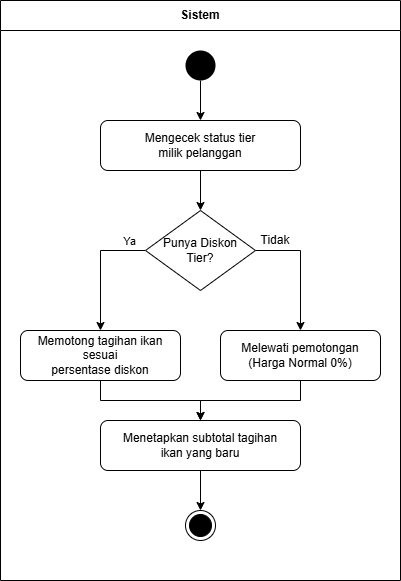

The diagram above was exported from draw.io. Its source (the exported page's mxGraphModel, read from the mxfile embedded in the PNG):
<mxGraphModel dx="1030" dy="574" grid="1" gridSize="10" guides="1" tooltips="1" connect="1" arrows="1" fold="1" page="1" pageScale="1" pageWidth="827" pageHeight="1169" math="0" shadow="0">
  <root>
    <mxCell id="0" />
    <mxCell id="1" parent="0" />
    <mxCell id="swim_sistem" parent="1" style="swimlane;whiteSpace=wrap;html=1;startSize=30;fontStyle=1;align=center;" value="Sistem" vertex="1">
      <mxGeometry height="580" width="400" x="250" y="80" as="geometry" />
    </mxCell>
    <mxCell id="start_node" parent="swim_sistem" style="ellipse;fillColor=#000000;strokeColor=none;html=1;align=center;" value="" vertex="1">
      <mxGeometry height="30" width="30" x="185" y="50" as="geometry" />
    </mxCell>
    <mxCell id="act1" parent="swim_sistem" style="rounded=1;whiteSpace=wrap;html=1;" value="Mengecek status tier&#10;milik pelanggan" vertex="1">
      <mxGeometry height="50" width="200" x="100" y="120" as="geometry" />
    </mxCell>
    <mxCell id="q4Q7uNkFfxAlQnJVAupK-1" edge="1" parent="swim_sistem" source="dec1" style="edgeStyle=orthogonalEdgeStyle;rounded=0;orthogonalLoop=1;jettySize=auto;html=1;entryX=0.5;entryY=0;entryDx=0;entryDy=0;" target="act_no">
      <mxGeometry relative="1" as="geometry">
        <Array as="points">
          <mxPoint x="300" y="250" />
        </Array>
      </mxGeometry>
    </mxCell>
    <mxCell id="q4Q7uNkFfxAlQnJVAupK-2" edge="1" parent="swim_sistem" source="dec1" style="edgeStyle=orthogonalEdgeStyle;rounded=0;orthogonalLoop=1;jettySize=auto;html=1;entryX=0.5;entryY=0;entryDx=0;entryDy=0;" target="act_yes">
      <mxGeometry relative="1" as="geometry">
        <Array as="points">
          <mxPoint x="100" y="250" />
        </Array>
      </mxGeometry>
    </mxCell>
    <mxCell id="q4Q7uNkFfxAlQnJVAupK-3" connectable="0" parent="q4Q7uNkFfxAlQnJVAupK-2" style="edgeLabel;html=1;align=center;verticalAlign=middle;resizable=0;points=[];" value="Ya" vertex="1">
      <mxGeometry relative="1" x="-0.728" y="-4" as="geometry">
        <mxPoint y="-6" as="offset" />
      </mxGeometry>
    </mxCell>
    <mxCell id="dec1" parent="swim_sistem" style="rhombus;whiteSpace=wrap;html=1;align=center;" value="Punya Diskon&#10;Tier?" vertex="1">
      <mxGeometry height="80" width="110" x="145" y="210" as="geometry" />
    </mxCell>
    <mxCell id="q4Q7uNkFfxAlQnJVAupK-6" edge="1" parent="swim_sistem" source="act_yes" style="edgeStyle=orthogonalEdgeStyle;rounded=0;orthogonalLoop=1;jettySize=auto;html=1;entryX=0.5;entryY=0;entryDx=0;entryDy=0;" target="act_merge">
      <mxGeometry relative="1" as="geometry" />
    </mxCell>
    <mxCell id="act_yes" parent="swim_sistem" style="rounded=1;whiteSpace=wrap;html=1;" value="Memotong tagihan ikan sesuai&#10;persentase diskon" vertex="1">
      <mxGeometry height="50" width="160" x="20" y="330" as="geometry" />
    </mxCell>
    <mxCell id="q4Q7uNkFfxAlQnJVAupK-7" edge="1" parent="swim_sistem" source="act_no" style="edgeStyle=orthogonalEdgeStyle;rounded=0;orthogonalLoop=1;jettySize=auto;html=1;entryX=0.5;entryY=0;entryDx=0;entryDy=0;" target="act_merge">
      <mxGeometry relative="1" as="geometry" />
    </mxCell>
    <mxCell id="act_no" parent="swim_sistem" style="rounded=1;whiteSpace=wrap;html=1;" value="Melewati pemotongan&#10;(Harga Normal 0%)" vertex="1">
      <mxGeometry height="50" width="160" x="220" y="330" as="geometry" />
    </mxCell>
    <mxCell id="act_merge" parent="swim_sistem" style="rounded=1;whiteSpace=wrap;html=1;" value="Menetapkan subtotal tagihan&#10;ikan yang baru" vertex="1">
      <mxGeometry height="50" width="200" x="100" y="420" as="geometry" />
    </mxCell>
    <mxCell id="end_node" parent="swim_sistem" style="ellipse;shape=endState;fillColor=#000000;strokeColor=#000000;html=1;align=center;" value="" vertex="1">
      <mxGeometry height="30" width="30" x="185" y="510" as="geometry" />
    </mxCell>
    <mxCell id="q4Q7uNkFfxAlQnJVAupK-4" parent="swim_sistem" style="text;html=1;whiteSpace=wrap;strokeColor=none;fillColor=none;align=center;verticalAlign=middle;rounded=0;" value="Tidak" vertex="1">
      <mxGeometry height="20" width="50" x="250" y="230" as="geometry" />
    </mxCell>
    <mxCell id="e1" edge="1" parent="1" source="start_node" style="edgeStyle=orthogonalEdgeStyle;rounded=1;html=1;entryX=0.5;entryY=0;exitX=0.5;exitY=1;" target="act1">
      <mxGeometry relative="1" as="geometry" />
    </mxCell>
    <mxCell id="e2" edge="1" parent="1" source="act1" style="edgeStyle=orthogonalEdgeStyle;rounded=1;html=1;entryX=0.5;entryY=0;exitX=0.5;exitY=1;" target="dec1">
      <mxGeometry relative="1" as="geometry" />
    </mxCell>
    <mxCell id="e_end" edge="1" parent="1" source="act_merge" style="edgeStyle=orthogonalEdgeStyle;rounded=1;html=1;entryX=0.5;entryY=0;exitX=0.5;exitY=1;" target="end_node">
      <mxGeometry relative="1" as="geometry" />
    </mxCell>
  </root>
</mxGraphModel>